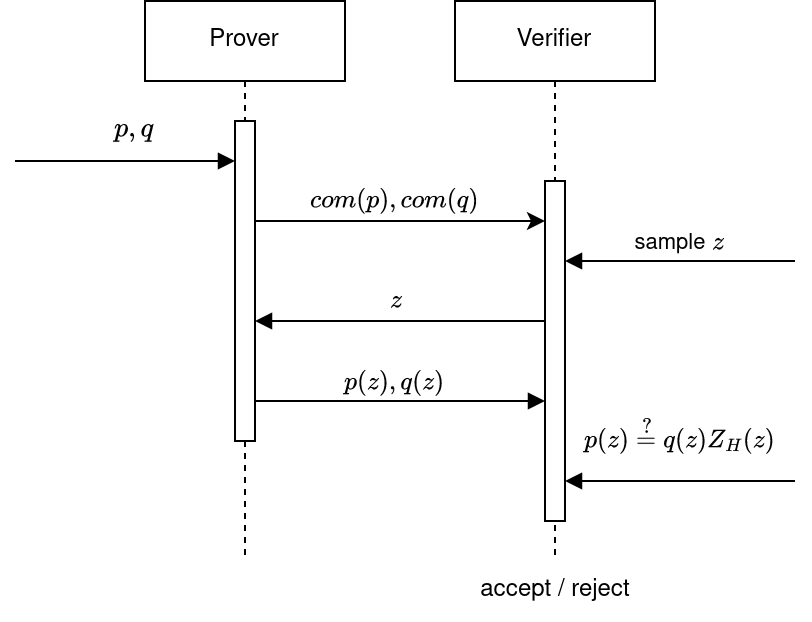

The diagram above was exported from draw.io. Its source (the exported page's mxGraphModel, read from the mxfile embedded in the PNG):
<mxGraphModel dx="606" dy="375" grid="1" gridSize="10" guides="1" tooltips="1" connect="1" arrows="1" fold="1" page="1" pageScale="1" pageWidth="850" pageHeight="1100" math="1" shadow="0">
  <root>
    <mxCell id="0" />
    <mxCell id="1" parent="0" />
    <mxCell id="aM9ryv3xv72pqoxQDRHE-1" value="&lt;div&gt;Prover&lt;/div&gt;" style="shape=umlLifeline;perimeter=lifelinePerimeter;whiteSpace=wrap;html=1;container=0;dropTarget=0;collapsible=0;recursiveResize=0;outlineConnect=0;portConstraint=eastwest;newEdgeStyle={&quot;edgeStyle&quot;:&quot;elbowEdgeStyle&quot;,&quot;elbow&quot;:&quot;vertical&quot;,&quot;curved&quot;:0,&quot;rounded&quot;:0};" parent="1" vertex="1">
      <mxGeometry x="285" y="360" width="100" height="280" as="geometry" />
    </mxCell>
    <mxCell id="aM9ryv3xv72pqoxQDRHE-2" value="" style="html=1;points=[];perimeter=orthogonalPerimeter;outlineConnect=0;targetShapes=umlLifeline;portConstraint=eastwest;newEdgeStyle={&quot;edgeStyle&quot;:&quot;elbowEdgeStyle&quot;,&quot;elbow&quot;:&quot;vertical&quot;,&quot;curved&quot;:0,&quot;rounded&quot;:0};" parent="aM9ryv3xv72pqoxQDRHE-1" vertex="1">
      <mxGeometry x="45" y="60" width="10" height="160" as="geometry" />
    </mxCell>
    <mxCell id="aM9ryv3xv72pqoxQDRHE-3" value="" style="html=1;verticalAlign=bottom;startArrow=none;endArrow=block;startSize=8;edgeStyle=elbowEdgeStyle;elbow=vertical;curved=0;rounded=0;startFill=0;" parent="aM9ryv3xv72pqoxQDRHE-1" edge="1">
      <mxGeometry x="0.0933" y="10" relative="1" as="geometry">
        <mxPoint x="-65" y="80" as="sourcePoint" />
        <mxPoint x="45" y="80.28571428571433" as="targetPoint" />
        <mxPoint as="offset" />
      </mxGeometry>
    </mxCell>
    <mxCell id="aM9ryv3xv72pqoxQDRHE-5" value="Verifier" style="shape=umlLifeline;perimeter=lifelinePerimeter;whiteSpace=wrap;html=1;container=0;dropTarget=0;collapsible=0;recursiveResize=0;outlineConnect=0;portConstraint=eastwest;newEdgeStyle={&quot;edgeStyle&quot;:&quot;elbowEdgeStyle&quot;,&quot;elbow&quot;:&quot;vertical&quot;,&quot;curved&quot;:0,&quot;rounded&quot;:0};" parent="1" vertex="1">
      <mxGeometry x="440" y="360" width="100" height="280" as="geometry" />
    </mxCell>
    <mxCell id="aM9ryv3xv72pqoxQDRHE-6" value="" style="html=1;points=[];perimeter=orthogonalPerimeter;outlineConnect=0;targetShapes=umlLifeline;portConstraint=eastwest;newEdgeStyle={&quot;edgeStyle&quot;:&quot;elbowEdgeStyle&quot;,&quot;elbow&quot;:&quot;vertical&quot;,&quot;curved&quot;:0,&quot;rounded&quot;:0};" parent="aM9ryv3xv72pqoxQDRHE-5" vertex="1">
      <mxGeometry x="45" y="90" width="10" height="170" as="geometry" />
    </mxCell>
    <mxCell id="aM9ryv3xv72pqoxQDRHE-7" value="`p(z), q(z)`" style="html=1;verticalAlign=bottom;endArrow=block;edgeStyle=elbowEdgeStyle;elbow=vertical;curved=0;rounded=0;" parent="1" edge="1">
      <mxGeometry x="-0.0345" relative="1" as="geometry">
        <mxPoint x="340" y="560" as="sourcePoint" />
        <Array as="points">
          <mxPoint x="400" y="560" />
          <mxPoint x="425" y="470" />
        </Array>
        <mxPoint x="485" y="560" as="targetPoint" />
        <mxPoint as="offset" />
      </mxGeometry>
    </mxCell>
    <mxCell id="7DmdmGS0xK0BUPPBXNsc-3" value="$$p(z) = q(z)Z_H(z)$$" style="html=1;verticalAlign=bottom;startArrow=none;endArrow=block;edgeStyle=elbowEdgeStyle;elbow=vertical;curved=0;rounded=0;startFill=0;" parent="1" target="aM9ryv3xv72pqoxQDRHE-6" edge="1">
      <mxGeometry x="0.0029" relative="1" as="geometry">
        <mxPoint x="610" y="600" as="sourcePoint" />
        <mxPoint x="540" y="559" as="targetPoint" />
        <Array as="points">
          <mxPoint x="550" y="600" />
          <mxPoint x="540" y="570" />
          <mxPoint x="660" y="559" />
        </Array>
        <mxPoint as="offset" />
      </mxGeometry>
    </mxCell>
    <mxCell id="7DmdmGS0xK0BUPPBXNsc-8" value="" style="endArrow=block;html=1;rounded=0;endFill=1;" parent="1" edge="1">
      <mxGeometry width="50" height="50" relative="1" as="geometry">
        <mxPoint x="485" y="520" as="sourcePoint" />
        <mxPoint x="340" y="520" as="targetPoint" />
        <Array as="points" />
      </mxGeometry>
    </mxCell>
    <mxCell id="KRY44aeceyBBmLr1f3J5-3" value="`z`" style="edgeLabel;html=1;align=center;verticalAlign=middle;resizable=0;points=[];" parent="7DmdmGS0xK0BUPPBXNsc-8" connectable="0" vertex="1">
      <mxGeometry x="0.2193" y="1" relative="1" as="geometry">
        <mxPoint x="13" y="-11" as="offset" />
      </mxGeometry>
    </mxCell>
    <mxCell id="7DmdmGS0xK0BUPPBXNsc-11" value="&lt;div&gt;accept / reject&lt;/div&gt;" style="text;html=1;align=center;verticalAlign=middle;resizable=0;points=[];autosize=1;strokeColor=none;fillColor=none;" parent="1" vertex="1">
      <mxGeometry x="440" y="640" width="100" height="30" as="geometry" />
    </mxCell>
    <mxCell id="7DmdmGS0xK0BUPPBXNsc-13" value="$$p, q$$" style="text;html=1;strokeColor=none;fillColor=none;align=center;verticalAlign=middle;whiteSpace=wrap;rounded=0;" parent="1" vertex="1">
      <mxGeometry x="250" y="410" width="60" height="30" as="geometry" />
    </mxCell>
    <mxCell id="KRY44aeceyBBmLr1f3J5-1" value="&lt;font style=&quot;font-size: 9px;&quot;&gt;`?`&lt;/font&gt;" style="text;html=1;strokeColor=none;fillColor=none;align=center;verticalAlign=middle;whiteSpace=wrap;rounded=0;" parent="1" vertex="1">
      <mxGeometry x="529" y="565" width="14" height="16" as="geometry" />
    </mxCell>
    <mxCell id="KRY44aeceyBBmLr1f3J5-2" value="sample `z`" style="html=1;verticalAlign=bottom;startArrow=none;endArrow=block;edgeStyle=elbowEdgeStyle;elbow=vertical;curved=0;rounded=0;startFill=0;" parent="1" edge="1">
      <mxGeometry x="0.0029" relative="1" as="geometry">
        <mxPoint x="610" y="490" as="sourcePoint" />
        <mxPoint x="495" y="490" as="targetPoint" />
        <Array as="points">
          <mxPoint x="550" y="490" />
          <mxPoint x="540" y="460" />
          <mxPoint x="660" y="449" />
        </Array>
        <mxPoint as="offset" />
      </mxGeometry>
    </mxCell>
    <mxCell id="KRY44aeceyBBmLr1f3J5-4" value="" style="endArrow=classic;html=1;rounded=0;" parent="1" source="aM9ryv3xv72pqoxQDRHE-2" target="aM9ryv3xv72pqoxQDRHE-6" edge="1">
      <mxGeometry width="50" height="50" relative="1" as="geometry">
        <mxPoint x="370" y="480" as="sourcePoint" />
        <mxPoint x="420" y="430" as="targetPoint" />
        <Array as="points">
          <mxPoint x="420" y="470" />
        </Array>
      </mxGeometry>
    </mxCell>
    <mxCell id="KRY44aeceyBBmLr1f3J5-5" value="`com(p), com(q)`" style="edgeLabel;html=1;align=center;verticalAlign=middle;resizable=0;points=[];" parent="KRY44aeceyBBmLr1f3J5-4" connectable="0" vertex="1">
      <mxGeometry x="-0.1255" y="-1" relative="1" as="geometry">
        <mxPoint x="6" y="-11" as="offset" />
      </mxGeometry>
    </mxCell>
  </root>
</mxGraphModel>